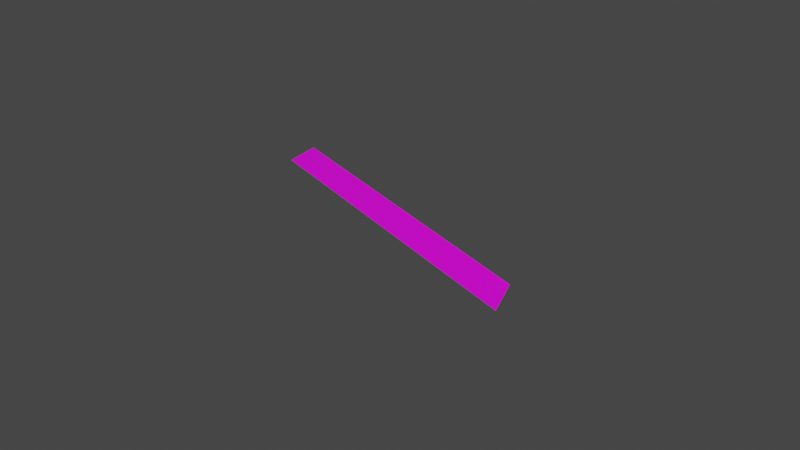 # Source: Health_Bar.blend  (saved by Blender 3.0.42; exported with 4.5.12 LTS)
import bpy
from mathutils import Matrix  # noqa: F401  (used for matrix-valued properties, if any)

bpy.ops.wm.read_factory_settings(use_empty=True)
scene = bpy.context.scene
scene.name = 'Scene'

# ---- collections
col_collection = bpy.data.collections.new('Collection'); scene.collection.children.link(col_collection)

# ---- images (referenced by path relative to the original .blend; pixels are not part of the script)
import os
ASSET_DIR = os.environ.get("B2B_ASSET_DIR", "")  # directory of the original .blend (textures are referenced by path, not embedded)
HERE = os.path.dirname(os.path.abspath(__file__))  # packed textures are extracted next to this script under _unpacked/

def load_image(name, relpath, width, height, colorspace="sRGB"):
    """Load a texture the original file referenced (path relative to the .blend, or extracted next to this script)."""
    p = next((c for c in (os.path.join(HERE, relpath), os.path.join(ASSET_DIR, relpath)) if relpath and os.path.exists(c)), "")
    if p:
        img = bpy.data.images.load(p, check_existing=True)
        img.name = name
    else:  # same state as the original file: an image datablock whose file is absent (Cycles renders it pink)
        img = bpy.data.images.new(name, width, height)
        img.source = "FILE"
        img.filepath = "//" + (relpath or name)
    img.colorspace_settings.name = colorspace
    return img
img_colour_grid_png_001 = load_image('Colour_Grid.png.001', 'Colour_Grid.png', 1024, 1024, 'sRGB')

# ---- materials (node trees are filled in below, after node groups)
mat_material_001 = bpy.data.materials.new('Material.001')
mat_material_001.alpha_threshold = 0.0
mat_material_001.use_transparent_shadow = False
mat_material_001.line_color = (0.0, 0.0, 0.0, 1.0)

# ---- material node trees
mat_material_001.use_nodes = True; mat_material_001.node_tree.nodes.clear()
_N = mat_material_001.node_tree.nodes; _L = mat_material_001.node_tree.links
n0 = _N.new('ShaderNodeOutputMaterial'); n0.name = 'Material Output'; n0.location = (300, 300)
n1 = _N.new('ShaderNodeBsdfPrincipled'); n1.name = 'Principled BSDF'; n1.location = (10, 300)
n1.distribution = 'GGX'
n1.subsurface_method = 'RANDOM_WALK_SKIN'
n1.inputs[2].default_value = 0.4
n1.inputs[3].default_value = 1.45
n1.inputs[27].default_value = (0.0, 0.0, 0.0, 1.0)
n1.inputs[28].default_value = 1.0
n2 = _N.new('ShaderNodeTexImage'); n2.name = 'Image Texture'; n2.location = (-280, 280)
n2.image = img_colour_grid_png_001
_L.new(n1.outputs[0], n0.inputs[0])
_L.new(n2.outputs[0], n1.inputs[0])
n0.is_active_output = True

# ---- world
world_world = bpy.data.worlds.new('World'); scene.world = world_world
world_world.use_nodes = True; world_world.node_tree.nodes.clear()
_N = world_world.node_tree.nodes; _L = world_world.node_tree.links
n0 = _N.new('ShaderNodeOutputWorld'); n0.name = 'World Output'; n0.location = (300, 300)
n1 = _N.new('ShaderNodeBackground'); n1.name = 'Background'; n1.location = (10, 300)
n1.inputs[0].default_value = (0.05088, 0.05088, 0.05088, 1.0)
_L.new(n1.outputs[0], n0.inputs[0])
n0.is_active_output = True
world_world.color = (0.05088, 0.05088, 0.05088)
world_world.use_sun_shadow = False
world_world.sun_shadow_jitter_overblur = 0.0

# ---- meshes
me_cube_002 = bpy.data.meshes.new('Cube.002')
me_cube_002.from_pydata([(0.07754, -0.05957, 0.09785), (0.08183, -0.054, 0.07097), (0.04056, -0.06062, 0.09981), (0.04375, -0.05557, 0.07355), (0.003532, -0.06169, 0.1018), (0.005646, -0.05716, 0.07613), (-0.03356, -0.06278, 0.1037), (-0.03249, -0.05875, 0.07871), (-0.07065, -0.06036, 0.0813), (-0.07071, -0.06389, 0.1057)], [], [(4, 6, 7, 5), (2, 4, 5, 3), (0, 2, 3, 1), (6, 9, 8, 7)])
_uv = me_cube_002.uv_layers.new(name='UVMap')
_uv.uv.foreach_set('vector', [0.4386, 0.6986, 0.414, 0.6972, 0.4147, 0.714, 0.44, 0.7159, 0.4632, 0.7, 0.4386, 0.6986, 0.44, 0.7159, 0.4653, 0.7178, 0.4877, 0.7015, 0.4632, 0.7, 0.4653, 0.7178, 0.4906, 0.7197, 0.414, 0.6972, 0.3893, 0.6958, 0.3894, 0.7121, 0.4147, 0.714])
me_cube_002.materials.append(mat_material_001)
me_cube_002.use_remesh_preserve_volume = False
me_cube_002.use_remesh_preserve_attributes = False
me_cube_002.use_mirror_vertex_groups = False
me_cube_002.update()

# ---- objects
ob_health_bar_foreground = bpy.data.objects.new('Health_Bar_Foreground', me_cube_002)

# ---- transforms, parenting, visibility, modifiers, constraints
ob_health_bar_foreground.location = (-0.0004299, -0.05, 0.03142)
ob_health_bar_foreground.rotation_euler = (-1.769, 0.3491, 0.1796)
ob_health_bar_foreground.scale = (0.5, 0.5, 0.5)
ob_health_bar_foreground.lock_rotations_4d = False
ob_health_bar_foreground.empty_display_type = 'ARROWS'
ob_health_bar_foreground.lineart.crease_threshold = 0.0

# ---- collection membership
col_collection.objects.link(ob_health_bar_foreground)

# ---- scene / render settings (as saved in the file)
scene.frame_start = 1; scene.frame_end = 250; scene.frame_set(0)
scene.render.engine = 'BLENDER_EEVEE_NEXT'
scene.cycles.sampling_pattern = 'TABULATED_SOBOL'
scene.cycles.use_light_tree = False
scene.view_settings.view_transform = 'Filmic'
bpy.context.view_layer.update()

# ---- added for rendering (the .blend has no active camera and no usable light): camera, sun
cam_auto = bpy.data.cameras.new('AutoCamera')
cam_auto.lens = 50.0
cam_auto.sensor_width = 36.0
cam_auto.clip_end = 1000.0
ob_auto_camera = bpy.data.objects.new('AutoCamera', cam_auto)
scene.collection.objects.link(ob_auto_camera)
ob_auto_camera.location = (0.185213, -0.222039, 0.197488)
ob_auto_camera.rotation_euler = (1.09748, -7.21219e-08, 0.694738)
scene.camera = ob_auto_camera
light_auto_sun = bpy.data.lights.new('AutoSun', 'SUN')
light_auto_sun.energy = 3.0
light_auto_sun.angle = 0.0523599
ob_auto_sun = bpy.data.objects.new('AutoSun', light_auto_sun)
scene.collection.objects.link(ob_auto_sun)
ob_auto_sun.rotation_euler = (0.872665, 0.174533, 0.523599)
bpy.context.view_layer.update()
